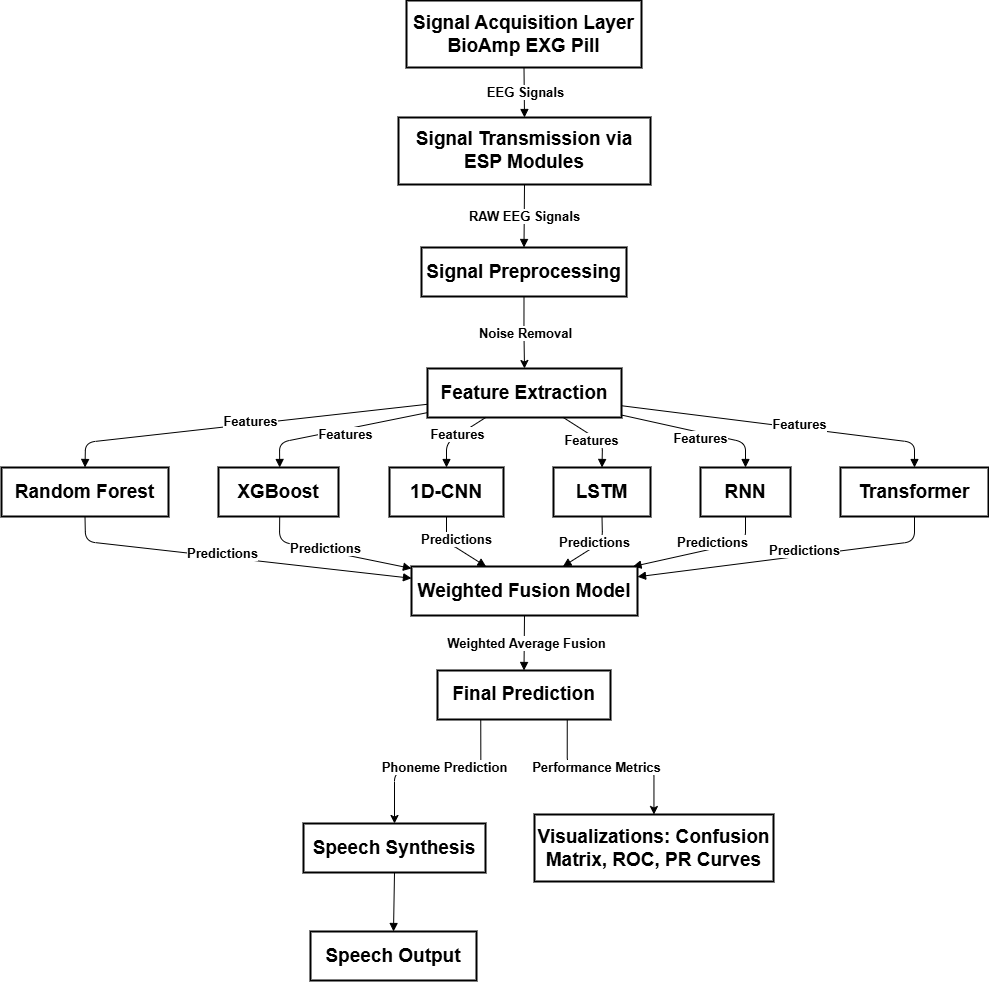

The diagram above was exported from draw.io. Its source (the exported page's mxGraphModel, read from the mxfile embedded in the PNG):
<mxGraphModel dx="1757" dy="-935" grid="1" gridSize="10" guides="1" tooltips="1" connect="1" arrows="1" fold="1" page="1" pageScale="1" pageWidth="850" pageHeight="1100" math="0" shadow="0">
  <root>
    <mxCell id="0" />
    <mxCell id="1" parent="0" />
    <mxCell id="GzhL6LHpNXN6yB0dWWfM-1" value="Signal Acquisition Layer&#10;BioAmp EXG Pill" style="whiteSpace=wrap;strokeWidth=2;fontStyle=1;fontSize=19;" vertex="1" parent="1">
      <mxGeometry x="1285" y="2230" width="235" height="67" as="geometry" />
    </mxCell>
    <mxCell id="GzhL6LHpNXN6yB0dWWfM-2" value="Signal Transmission via ESP Modules" style="whiteSpace=wrap;strokeWidth=2;fontStyle=1;fontSize=19;" vertex="1" parent="1">
      <mxGeometry x="1277" y="2347" width="252" height="67" as="geometry" />
    </mxCell>
    <mxCell id="GzhL6LHpNXN6yB0dWWfM-52" style="edgeStyle=orthogonalEdgeStyle;rounded=0;orthogonalLoop=1;jettySize=auto;html=1;exitX=0.5;exitY=1;exitDx=0;exitDy=0;entryX=0.5;entryY=0;entryDx=0;entryDy=0;fontStyle=1;fontSize=19;" edge="1" parent="1" source="GzhL6LHpNXN6yB0dWWfM-4" target="GzhL6LHpNXN6yB0dWWfM-6">
      <mxGeometry relative="1" as="geometry" />
    </mxCell>
    <mxCell id="GzhL6LHpNXN6yB0dWWfM-53" value="Noise Removal" style="edgeLabel;html=1;align=center;verticalAlign=middle;resizable=0;points=[];fontStyle=1;fontSize=13;" vertex="1" connectable="0" parent="GzhL6LHpNXN6yB0dWWfM-52">
      <mxGeometry x="-0.0054" relative="1" as="geometry">
        <mxPoint as="offset" />
      </mxGeometry>
    </mxCell>
    <mxCell id="GzhL6LHpNXN6yB0dWWfM-4" value="Signal Preprocessing" style="whiteSpace=wrap;strokeWidth=2;fontStyle=1;fontSize=19;" vertex="1" parent="1">
      <mxGeometry x="1300" y="2477" width="205" height="49" as="geometry" />
    </mxCell>
    <mxCell id="GzhL6LHpNXN6yB0dWWfM-6" value="Feature Extraction" style="whiteSpace=wrap;strokeWidth=2;fontStyle=1;fontSize=19;" vertex="1" parent="1">
      <mxGeometry x="1306" y="2598" width="194" height="49" as="geometry" />
    </mxCell>
    <mxCell id="GzhL6LHpNXN6yB0dWWfM-7" value="Random Forest" style="whiteSpace=wrap;strokeWidth=2;fontStyle=1;fontSize=19;" vertex="1" parent="1">
      <mxGeometry x="880" y="2697" width="167" height="49" as="geometry" />
    </mxCell>
    <mxCell id="GzhL6LHpNXN6yB0dWWfM-8" value="XGBoost" style="whiteSpace=wrap;strokeWidth=2;fontStyle=1;fontSize=19;" vertex="1" parent="1">
      <mxGeometry x="1097" y="2697" width="120" height="49" as="geometry" />
    </mxCell>
    <mxCell id="GzhL6LHpNXN6yB0dWWfM-9" value="1D-CNN" style="whiteSpace=wrap;strokeWidth=2;fontStyle=1;fontSize=19;" vertex="1" parent="1">
      <mxGeometry x="1268" y="2697" width="114" height="49" as="geometry" />
    </mxCell>
    <mxCell id="GzhL6LHpNXN6yB0dWWfM-10" value="LSTM" style="whiteSpace=wrap;strokeWidth=2;fontStyle=1;fontSize=19;" vertex="1" parent="1">
      <mxGeometry x="1432" y="2697" width="97" height="49" as="geometry" />
    </mxCell>
    <mxCell id="GzhL6LHpNXN6yB0dWWfM-11" value="RNN" style="whiteSpace=wrap;strokeWidth=2;fontStyle=1;fontSize=19;" vertex="1" parent="1">
      <mxGeometry x="1579" y="2697" width="90" height="49" as="geometry" />
    </mxCell>
    <mxCell id="GzhL6LHpNXN6yB0dWWfM-12" value="Transformer" style="whiteSpace=wrap;strokeWidth=2;fontStyle=1;fontSize=19;" vertex="1" parent="1">
      <mxGeometry x="1719" y="2697" width="148" height="49" as="geometry" />
    </mxCell>
    <mxCell id="GzhL6LHpNXN6yB0dWWfM-13" value="Weighted Fusion Model" style="whiteSpace=wrap;strokeWidth=2;fontStyle=1;fontSize=19;" vertex="1" parent="1">
      <mxGeometry x="1290" y="2796" width="226" height="49" as="geometry" />
    </mxCell>
    <mxCell id="GzhL6LHpNXN6yB0dWWfM-45" style="edgeStyle=orthogonalEdgeStyle;rounded=1;orthogonalLoop=1;jettySize=auto;html=1;exitX=0.25;exitY=1;exitDx=0;exitDy=0;entryX=0.5;entryY=0;entryDx=0;entryDy=0;curved=0;fontStyle=1;fontSize=19;" edge="1" parent="1" source="GzhL6LHpNXN6yB0dWWfM-15" target="GzhL6LHpNXN6yB0dWWfM-17">
      <mxGeometry relative="1" as="geometry" />
    </mxCell>
    <mxCell id="GzhL6LHpNXN6yB0dWWfM-47" value="Phoneme Prediction" style="edgeLabel;html=1;align=center;verticalAlign=middle;resizable=0;points=[];fontStyle=1;fontSize=13;" vertex="1" connectable="0" parent="GzhL6LHpNXN6yB0dWWfM-45">
      <mxGeometry x="-0.073" y="-5" relative="1" as="geometry">
        <mxPoint as="offset" />
      </mxGeometry>
    </mxCell>
    <mxCell id="GzhL6LHpNXN6yB0dWWfM-46" style="edgeStyle=orthogonalEdgeStyle;rounded=1;orthogonalLoop=1;jettySize=auto;html=1;exitX=0.75;exitY=1;exitDx=0;exitDy=0;curved=0;fontStyle=1;fontSize=19;" edge="1" parent="1" source="GzhL6LHpNXN6yB0dWWfM-15" target="GzhL6LHpNXN6yB0dWWfM-20">
      <mxGeometry relative="1" as="geometry" />
    </mxCell>
    <mxCell id="GzhL6LHpNXN6yB0dWWfM-48" value="Performance Metrics" style="edgeLabel;html=1;align=center;verticalAlign=middle;resizable=0;points=[];fontStyle=1;fontSize=13;" vertex="1" connectable="0" parent="GzhL6LHpNXN6yB0dWWfM-46">
      <mxGeometry x="-0.1713" relative="1" as="geometry">
        <mxPoint x="1" as="offset" />
      </mxGeometry>
    </mxCell>
    <mxCell id="GzhL6LHpNXN6yB0dWWfM-15" value="Final Prediction" style="whiteSpace=wrap;strokeWidth=2;fontStyle=1;fontSize=19;" vertex="1" parent="1">
      <mxGeometry x="1316" y="2900" width="173" height="49" as="geometry" />
    </mxCell>
    <mxCell id="GzhL6LHpNXN6yB0dWWfM-17" value="Speech Synthesis" style="whiteSpace=wrap;strokeWidth=2;fontStyle=1;fontSize=19;" vertex="1" parent="1">
      <mxGeometry x="1182" y="3053" width="182" height="49" as="geometry" />
    </mxCell>
    <mxCell id="GzhL6LHpNXN6yB0dWWfM-18" value="Speech Output" style="whiteSpace=wrap;strokeWidth=2;fontStyle=1;fontSize=19;" vertex="1" parent="1">
      <mxGeometry x="1189" y="3161" width="166" height="49" as="geometry" />
    </mxCell>
    <mxCell id="GzhL6LHpNXN6yB0dWWfM-20" value="Visualizations: Confusion Matrix, ROC, PR Curves" style="whiteSpace=wrap;strokeWidth=2;fontStyle=1;fontSize=19;" vertex="1" parent="1">
      <mxGeometry x="1413" y="3044" width="239" height="67" as="geometry" />
    </mxCell>
    <mxCell id="GzhL6LHpNXN6yB0dWWfM-21" value="" style="curved=1;startArrow=none;endArrow=block;exitX=0.5;exitY=0.99;entryX=0.5;entryY=-0.01;rounded=0;fontStyle=1;fontSize=19;" edge="1" parent="1" source="GzhL6LHpNXN6yB0dWWfM-1" target="GzhL6LHpNXN6yB0dWWfM-2">
      <mxGeometry relative="1" as="geometry">
        <Array as="points" />
      </mxGeometry>
    </mxCell>
    <mxCell id="GzhL6LHpNXN6yB0dWWfM-55" value="EEG Signals" style="edgeLabel;html=1;align=center;verticalAlign=middle;resizable=0;points=[];fontStyle=1;fontSize=13;" vertex="1" connectable="0" parent="GzhL6LHpNXN6yB0dWWfM-21">
      <mxGeometry x="-0.0712" relative="1" as="geometry">
        <mxPoint as="offset" />
      </mxGeometry>
    </mxCell>
    <mxCell id="GzhL6LHpNXN6yB0dWWfM-22" value="" style="curved=1;startArrow=none;endArrow=block;exitX=0.5;exitY=0.99;entryX=0.5;entryY=0;rounded=0;entryDx=0;entryDy=0;fontStyle=1;fontSize=19;" edge="1" parent="1" source="GzhL6LHpNXN6yB0dWWfM-2" target="GzhL6LHpNXN6yB0dWWfM-4">
      <mxGeometry relative="1" as="geometry">
        <Array as="points" />
        <mxPoint x="1403" y="2463" as="targetPoint" />
      </mxGeometry>
    </mxCell>
    <mxCell id="GzhL6LHpNXN6yB0dWWfM-54" value="RAW EEG Signals" style="edgeLabel;html=1;align=center;verticalAlign=middle;resizable=0;points=[];fontStyle=1;fontSize=13;" vertex="1" connectable="0" parent="GzhL6LHpNXN6yB0dWWfM-22">
      <mxGeometry x="-0.0293" y="-1" relative="1" as="geometry">
        <mxPoint as="offset" />
      </mxGeometry>
    </mxCell>
    <mxCell id="GzhL6LHpNXN6yB0dWWfM-26" value="" style="curved=0;startArrow=none;endArrow=block;exitX=0;exitY=0.73;entryX=0.5;entryY=0;rounded=1;fontStyle=1;fontSize=19;" edge="1" parent="1" source="GzhL6LHpNXN6yB0dWWfM-6" target="GzhL6LHpNXN6yB0dWWfM-7">
      <mxGeometry relative="1" as="geometry">
        <Array as="points">
          <mxPoint x="964" y="2672" />
        </Array>
      </mxGeometry>
    </mxCell>
    <mxCell id="GzhL6LHpNXN6yB0dWWfM-64" value="Features" style="edgeLabel;html=1;align=center;verticalAlign=middle;resizable=0;points=[];fontStyle=1;fontSize=13;" vertex="1" connectable="0" parent="GzhL6LHpNXN6yB0dWWfM-26">
      <mxGeometry x="-0.0348" y="-3" relative="1" as="geometry">
        <mxPoint as="offset" />
      </mxGeometry>
    </mxCell>
    <mxCell id="GzhL6LHpNXN6yB0dWWfM-27" value="" style="curved=0;startArrow=none;endArrow=block;exitX=0;exitY=0.9;entryX=0.51;entryY=0;rounded=1;fontStyle=1;fontSize=19;" edge="1" parent="1" source="GzhL6LHpNXN6yB0dWWfM-6" target="GzhL6LHpNXN6yB0dWWfM-8">
      <mxGeometry relative="1" as="geometry">
        <Array as="points">
          <mxPoint x="1158" y="2672" />
        </Array>
      </mxGeometry>
    </mxCell>
    <mxCell id="GzhL6LHpNXN6yB0dWWfM-65" value="Features" style="edgeLabel;html=1;align=center;verticalAlign=middle;resizable=0;points=[];fontStyle=1;fontSize=13;" vertex="1" connectable="0" parent="GzhL6LHpNXN6yB0dWWfM-27">
      <mxGeometry x="-0.0228" y="4" relative="1" as="geometry">
        <mxPoint as="offset" />
      </mxGeometry>
    </mxCell>
    <mxCell id="GzhL6LHpNXN6yB0dWWfM-28" value="" style="curved=0;startArrow=none;endArrow=block;exitX=0.3;exitY=1;entryX=0.5;entryY=0;rounded=1;fontStyle=1;fontSize=19;" edge="1" parent="1" source="GzhL6LHpNXN6yB0dWWfM-6" target="GzhL6LHpNXN6yB0dWWfM-9">
      <mxGeometry relative="1" as="geometry">
        <Array as="points">
          <mxPoint x="1325" y="2672" />
        </Array>
      </mxGeometry>
    </mxCell>
    <mxCell id="GzhL6LHpNXN6yB0dWWfM-66" value="Features" style="edgeLabel;html=1;align=center;verticalAlign=middle;resizable=0;points=[];fontStyle=1;fontSize=13;" vertex="1" connectable="0" parent="GzhL6LHpNXN6yB0dWWfM-28">
      <mxGeometry x="-0.1038" y="-2" relative="1" as="geometry">
        <mxPoint as="offset" />
      </mxGeometry>
    </mxCell>
    <mxCell id="GzhL6LHpNXN6yB0dWWfM-29" value="" style="curved=0;startArrow=none;endArrow=block;exitX=0.7;exitY=1;entryX=0.5;entryY=0;rounded=1;fontStyle=1;fontSize=19;" edge="1" parent="1" source="GzhL6LHpNXN6yB0dWWfM-6" target="GzhL6LHpNXN6yB0dWWfM-10">
      <mxGeometry relative="1" as="geometry">
        <Array as="points">
          <mxPoint x="1481" y="2672" />
        </Array>
      </mxGeometry>
    </mxCell>
    <mxCell id="GzhL6LHpNXN6yB0dWWfM-67" value="Features" style="edgeLabel;html=1;align=center;verticalAlign=middle;resizable=0;points=[];fontStyle=1;fontSize=13;" vertex="1" connectable="0" parent="GzhL6LHpNXN6yB0dWWfM-29">
      <mxGeometry x="-0.0367" y="-4" relative="1" as="geometry">
        <mxPoint as="offset" />
      </mxGeometry>
    </mxCell>
    <mxCell id="GzhL6LHpNXN6yB0dWWfM-30" value="" style="curved=0;startArrow=none;endArrow=block;exitX=1;exitY=0.95;entryX=0.5;entryY=0;rounded=1;fontStyle=1;fontSize=19;" edge="1" parent="1" source="GzhL6LHpNXN6yB0dWWfM-6" target="GzhL6LHpNXN6yB0dWWfM-11">
      <mxGeometry relative="1" as="geometry">
        <Array as="points">
          <mxPoint x="1624" y="2672" />
        </Array>
      </mxGeometry>
    </mxCell>
    <mxCell id="GzhL6LHpNXN6yB0dWWfM-68" value="Features" style="edgeLabel;html=1;align=center;verticalAlign=middle;resizable=0;points=[];fontStyle=1;fontSize=13;" vertex="1" connectable="0" parent="GzhL6LHpNXN6yB0dWWfM-30">
      <mxGeometry x="0.085" y="-5" relative="1" as="geometry">
        <mxPoint x="-1" as="offset" />
      </mxGeometry>
    </mxCell>
    <mxCell id="GzhL6LHpNXN6yB0dWWfM-31" value="" style="curved=0;startArrow=none;endArrow=block;exitX=1;exitY=0.76;entryX=0.5;entryY=0;rounded=1;fontStyle=1;fontSize=19;" edge="1" parent="1" source="GzhL6LHpNXN6yB0dWWfM-6" target="GzhL6LHpNXN6yB0dWWfM-12">
      <mxGeometry relative="1" as="geometry">
        <Array as="points">
          <mxPoint x="1793" y="2672" />
        </Array>
      </mxGeometry>
    </mxCell>
    <mxCell id="GzhL6LHpNXN6yB0dWWfM-69" value="Features" style="edgeLabel;html=1;align=center;verticalAlign=middle;resizable=0;points=[];fontStyle=1;fontSize=13;" vertex="1" connectable="0" parent="GzhL6LHpNXN6yB0dWWfM-31">
      <mxGeometry x="0.1162" y="4" relative="1" as="geometry">
        <mxPoint as="offset" />
      </mxGeometry>
    </mxCell>
    <mxCell id="GzhL6LHpNXN6yB0dWWfM-32" value="" style="curved=0;startArrow=none;endArrow=block;exitX=0.5;exitY=1;entryX=0;entryY=0.24;rounded=1;fontStyle=1;fontSize=19;" edge="1" parent="1" source="GzhL6LHpNXN6yB0dWWfM-7" target="GzhL6LHpNXN6yB0dWWfM-13">
      <mxGeometry relative="1" as="geometry">
        <Array as="points">
          <mxPoint x="964" y="2771" />
        </Array>
      </mxGeometry>
    </mxCell>
    <mxCell id="GzhL6LHpNXN6yB0dWWfM-57" value="Predictions" style="edgeLabel;html=1;align=center;verticalAlign=middle;resizable=0;points=[];fontStyle=1;fontSize=13;" vertex="1" connectable="0" parent="GzhL6LHpNXN6yB0dWWfM-32">
      <mxGeometry x="-0.0831" y="4" relative="1" as="geometry">
        <mxPoint as="offset" />
      </mxGeometry>
    </mxCell>
    <mxCell id="GzhL6LHpNXN6yB0dWWfM-33" value="" style="curved=0;startArrow=none;endArrow=block;exitX=0.51;exitY=1;entryX=0;entryY=0.04;rounded=1;fontStyle=1;fontSize=19;" edge="1" parent="1" source="GzhL6LHpNXN6yB0dWWfM-8" target="GzhL6LHpNXN6yB0dWWfM-13">
      <mxGeometry relative="1" as="geometry">
        <Array as="points">
          <mxPoint x="1158" y="2771" />
        </Array>
      </mxGeometry>
    </mxCell>
    <mxCell id="GzhL6LHpNXN6yB0dWWfM-59" value="Predictions" style="edgeLabel;html=1;align=center;verticalAlign=middle;resizable=0;points=[];fontStyle=1;fontSize=13;" vertex="1" connectable="0" parent="GzhL6LHpNXN6yB0dWWfM-33">
      <mxGeometry x="-0.1205" y="3" relative="1" as="geometry">
        <mxPoint as="offset" />
      </mxGeometry>
    </mxCell>
    <mxCell id="GzhL6LHpNXN6yB0dWWfM-34" value="" style="curved=0;startArrow=none;endArrow=block;exitX=0.5;exitY=1;entryX=0.33;entryY=0;rounded=1;fontStyle=1;fontSize=19;" edge="1" parent="1" source="GzhL6LHpNXN6yB0dWWfM-9" target="GzhL6LHpNXN6yB0dWWfM-13">
      <mxGeometry relative="1" as="geometry">
        <Array as="points">
          <mxPoint x="1325" y="2771" />
        </Array>
      </mxGeometry>
    </mxCell>
    <mxCell id="GzhL6LHpNXN6yB0dWWfM-60" value="Predictions" style="edgeLabel;html=1;align=center;verticalAlign=middle;resizable=0;points=[];fontStyle=1;fontSize=13;" vertex="1" connectable="0" parent="GzhL6LHpNXN6yB0dWWfM-34">
      <mxGeometry x="-0.1491" y="7" relative="1" as="geometry">
        <mxPoint as="offset" />
      </mxGeometry>
    </mxCell>
    <mxCell id="GzhL6LHpNXN6yB0dWWfM-35" value="" style="curved=0;startArrow=none;endArrow=block;exitX=0.5;exitY=1;entryX=0.67;entryY=0;rounded=1;fontStyle=1;fontSize=19;" edge="1" parent="1" source="GzhL6LHpNXN6yB0dWWfM-10" target="GzhL6LHpNXN6yB0dWWfM-13">
      <mxGeometry relative="1" as="geometry">
        <Array as="points">
          <mxPoint x="1481" y="2771" />
        </Array>
      </mxGeometry>
    </mxCell>
    <mxCell id="GzhL6LHpNXN6yB0dWWfM-61" value="Predictions" style="edgeLabel;html=1;align=center;verticalAlign=middle;resizable=0;points=[];fontStyle=1;fontSize=13;" vertex="1" connectable="0" parent="GzhL6LHpNXN6yB0dWWfM-35">
      <mxGeometry x="-0.0898" y="-5" relative="1" as="geometry">
        <mxPoint as="offset" />
      </mxGeometry>
    </mxCell>
    <mxCell id="GzhL6LHpNXN6yB0dWWfM-36" value="" style="curved=0;startArrow=none;endArrow=block;exitX=0.5;exitY=1;entryX=0.98;entryY=0;rounded=1;fontStyle=1;fontSize=19;" edge="1" parent="1" source="GzhL6LHpNXN6yB0dWWfM-11" target="GzhL6LHpNXN6yB0dWWfM-13">
      <mxGeometry relative="1" as="geometry">
        <Array as="points">
          <mxPoint x="1624" y="2771" />
        </Array>
      </mxGeometry>
    </mxCell>
    <mxCell id="GzhL6LHpNXN6yB0dWWfM-62" value="Predictions" style="edgeLabel;html=1;align=center;verticalAlign=middle;resizable=0;points=[];fontStyle=1;fontSize=13;" vertex="1" connectable="0" parent="GzhL6LHpNXN6yB0dWWfM-36">
      <mxGeometry x="-0.1802" y="-7" relative="1" as="geometry">
        <mxPoint as="offset" />
      </mxGeometry>
    </mxCell>
    <mxCell id="GzhL6LHpNXN6yB0dWWfM-37" value="" style="curved=0;startArrow=none;endArrow=block;exitX=0.5;exitY=1;entryX=1;entryY=0.21;rounded=1;fontStyle=1;fontSize=19;" edge="1" parent="1" source="GzhL6LHpNXN6yB0dWWfM-12" target="GzhL6LHpNXN6yB0dWWfM-13">
      <mxGeometry relative="1" as="geometry">
        <Array as="points">
          <mxPoint x="1793" y="2771" />
        </Array>
      </mxGeometry>
    </mxCell>
    <mxCell id="GzhL6LHpNXN6yB0dWWfM-63" value="Predictions" style="edgeLabel;html=1;align=center;verticalAlign=middle;resizable=0;points=[];fontStyle=1;fontSize=13;" vertex="1" connectable="0" parent="GzhL6LHpNXN6yB0dWWfM-37">
      <mxGeometry x="-0.1057" y="-6" relative="1" as="geometry">
        <mxPoint as="offset" />
      </mxGeometry>
    </mxCell>
    <mxCell id="GzhL6LHpNXN6yB0dWWfM-38" value="" style="curved=1;startArrow=none;endArrow=block;exitX=0.5;exitY=1;entryX=0.5;entryY=0;rounded=0;entryDx=0;entryDy=0;fontStyle=1;fontSize=19;" edge="1" parent="1" source="GzhL6LHpNXN6yB0dWWfM-13" target="GzhL6LHpNXN6yB0dWWfM-15">
      <mxGeometry relative="1" as="geometry">
        <Array as="points" />
        <mxPoint x="1402.5" y="2895" as="targetPoint" />
      </mxGeometry>
    </mxCell>
    <mxCell id="GzhL6LHpNXN6yB0dWWfM-56" value="Weighted Average Fusion" style="edgeLabel;html=1;align=center;verticalAlign=middle;resizable=0;points=[];fontStyle=1;fontSize=13;" vertex="1" connectable="0" parent="GzhL6LHpNXN6yB0dWWfM-38">
      <mxGeometry x="-0.0377" y="1" relative="1" as="geometry">
        <mxPoint as="offset" />
      </mxGeometry>
    </mxCell>
    <mxCell id="GzhL6LHpNXN6yB0dWWfM-42" value="" style="curved=1;startArrow=none;endArrow=block;exitX=0.5;exitY=1;entryX=0.5;entryY=0;rounded=0;fontStyle=1;fontSize=19;" edge="1" parent="1" source="GzhL6LHpNXN6yB0dWWfM-17" target="GzhL6LHpNXN6yB0dWWfM-18">
      <mxGeometry relative="1" as="geometry">
        <Array as="points" />
      </mxGeometry>
    </mxCell>
  </root>
</mxGraphModel>